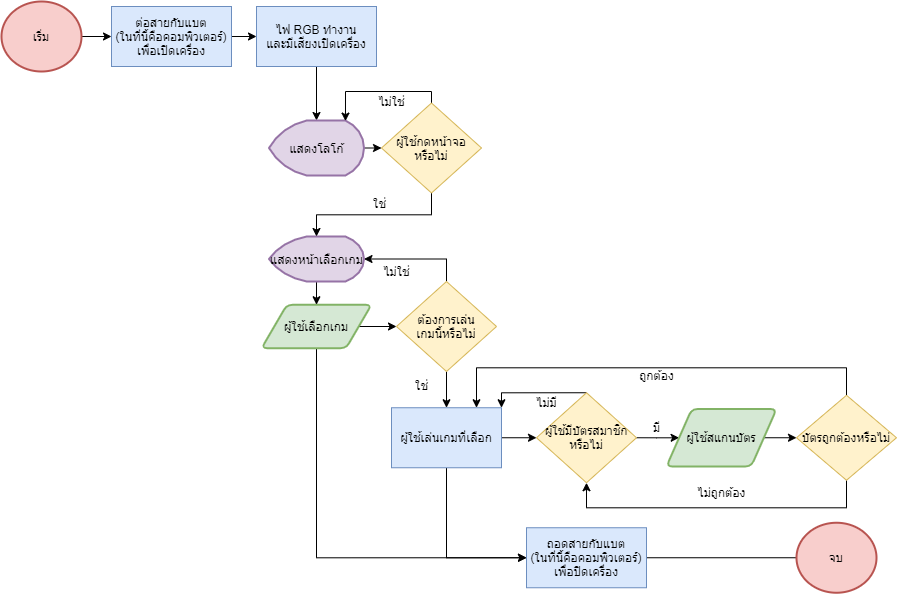

The diagram above was exported from draw.io. Its source (the exported page's mxGraphModel, read from the mxfile embedded in the PNG):
<mxGraphModel dx="1038" dy="617" grid="1" gridSize="10" guides="1" tooltips="1" connect="1" arrows="1" fold="1" page="1" pageScale="1" pageWidth="1169" pageHeight="827" math="0" shadow="0">
  <root>
    <mxCell id="0" />
    <mxCell id="1" parent="0" />
    <mxCell id="xTyZIhCysjf6z4nJIfdR-1" style="edgeStyle=orthogonalEdgeStyle;rounded=0;orthogonalLoop=1;jettySize=auto;html=1;exitX=1;exitY=0.5;exitDx=0;exitDy=0;exitPerimeter=0;entryX=0;entryY=0.5;entryDx=0;entryDy=0;" edge="1" parent="1" source="xTyZIhCysjf6z4nJIfdR-2" target="xTyZIhCysjf6z4nJIfdR-4">
      <mxGeometry relative="1" as="geometry" />
    </mxCell>
    <mxCell id="xTyZIhCysjf6z4nJIfdR-2" value="เริ่ม" style="strokeWidth=2;html=1;shape=mxgraph.flowchart.start_1;whiteSpace=wrap;fillColor=#f8cecc;strokeColor=#b85450;" vertex="1" parent="1">
      <mxGeometry x="30" y="20" width="80" height="70" as="geometry" />
    </mxCell>
    <mxCell id="xTyZIhCysjf6z4nJIfdR-42" style="edgeStyle=orthogonalEdgeStyle;rounded=0;orthogonalLoop=1;jettySize=auto;html=1;exitX=1;exitY=0.5;exitDx=0;exitDy=0;entryX=0;entryY=0.5;entryDx=0;entryDy=0;" edge="1" parent="1" source="xTyZIhCysjf6z4nJIfdR-4" target="xTyZIhCysjf6z4nJIfdR-6">
      <mxGeometry relative="1" as="geometry" />
    </mxCell>
    <mxCell id="xTyZIhCysjf6z4nJIfdR-4" value="ต่อสายกับแบต&lt;br&gt;(ในที่นี้คือคอมพิวเตอร์)&lt;br&gt;เพื่อเปิดเครื่อง" style="rounded=0;whiteSpace=wrap;html=1;fillColor=#dae8fc;strokeColor=#6c8ebf;" vertex="1" parent="1">
      <mxGeometry x="140" y="25" width="120" height="60" as="geometry" />
    </mxCell>
    <mxCell id="xTyZIhCysjf6z4nJIfdR-5" style="edgeStyle=orthogonalEdgeStyle;rounded=0;orthogonalLoop=1;jettySize=auto;html=1;exitX=0.5;exitY=1;exitDx=0;exitDy=0;entryX=0.5;entryY=0;entryDx=0;entryDy=0;entryPerimeter=0;" edge="1" parent="1" source="xTyZIhCysjf6z4nJIfdR-6" target="xTyZIhCysjf6z4nJIfdR-8">
      <mxGeometry relative="1" as="geometry" />
    </mxCell>
    <mxCell id="xTyZIhCysjf6z4nJIfdR-6" value="ไฟ RGB ทำงาน&lt;br&gt;และมีเสียงเปิดเครื่อง" style="rounded=0;whiteSpace=wrap;html=1;fillColor=#dae8fc;strokeColor=#6c8ebf;" vertex="1" parent="1">
      <mxGeometry x="285" y="25" width="120" height="60" as="geometry" />
    </mxCell>
    <mxCell id="xTyZIhCysjf6z4nJIfdR-45" style="edgeStyle=orthogonalEdgeStyle;rounded=0;orthogonalLoop=1;jettySize=auto;html=1;exitX=1;exitY=0.5;exitDx=0;exitDy=0;exitPerimeter=0;entryX=0;entryY=0.5;entryDx=0;entryDy=0;" edge="1" parent="1" source="xTyZIhCysjf6z4nJIfdR-8" target="xTyZIhCysjf6z4nJIfdR-39">
      <mxGeometry relative="1" as="geometry" />
    </mxCell>
    <mxCell id="xTyZIhCysjf6z4nJIfdR-8" value="แสดงโลโก้" style="strokeWidth=2;html=1;shape=mxgraph.flowchart.display;whiteSpace=wrap;fillColor=#e1d5e7;strokeColor=#9673a6;" vertex="1" parent="1">
      <mxGeometry x="297.5" y="139" width="95" height="55" as="geometry" />
    </mxCell>
    <mxCell id="xTyZIhCysjf6z4nJIfdR-9" style="edgeStyle=orthogonalEdgeStyle;rounded=0;orthogonalLoop=1;jettySize=auto;html=1;exitX=1;exitY=0.5;exitDx=0;exitDy=0;entryX=0;entryY=0.5;entryDx=0;entryDy=0;" edge="1" parent="1" source="xTyZIhCysjf6z4nJIfdR-11" target="xTyZIhCysjf6z4nJIfdR-14">
      <mxGeometry relative="1" as="geometry">
        <mxPoint x="425" y="355" as="targetPoint" />
      </mxGeometry>
    </mxCell>
    <mxCell id="xTyZIhCysjf6z4nJIfdR-10" style="edgeStyle=orthogonalEdgeStyle;rounded=0;orthogonalLoop=1;jettySize=auto;html=1;exitX=0.5;exitY=1;exitDx=0;exitDy=0;entryX=0;entryY=0.5;entryDx=0;entryDy=0;" edge="1" parent="1" source="xTyZIhCysjf6z4nJIfdR-11" target="xTyZIhCysjf6z4nJIfdR-19">
      <mxGeometry relative="1" as="geometry" />
    </mxCell>
    <mxCell id="xTyZIhCysjf6z4nJIfdR-11" value="ผู้ใช้เลือกเกม" style="shape=parallelogram;html=1;strokeWidth=2;perimeter=parallelogramPerimeter;whiteSpace=wrap;rounded=1;arcSize=12;size=0.23;fillColor=#d5e8d4;strokeColor=#82b366;" vertex="1" parent="1">
      <mxGeometry x="290" y="323.25" width="110" height="43.5" as="geometry" />
    </mxCell>
    <mxCell id="xTyZIhCysjf6z4nJIfdR-12" style="edgeStyle=orthogonalEdgeStyle;rounded=0;orthogonalLoop=1;jettySize=auto;html=1;exitX=0.5;exitY=0;exitDx=0;exitDy=0;entryX=1;entryY=0.5;entryDx=0;entryDy=0;entryPerimeter=0;" edge="1" parent="1" source="xTyZIhCysjf6z4nJIfdR-14" target="xTyZIhCysjf6z4nJIfdR-36">
      <mxGeometry relative="1" as="geometry" />
    </mxCell>
    <mxCell id="xTyZIhCysjf6z4nJIfdR-13" style="edgeStyle=orthogonalEdgeStyle;rounded=0;orthogonalLoop=1;jettySize=auto;html=1;exitX=0.5;exitY=1;exitDx=0;exitDy=0;entryX=0.5;entryY=0;entryDx=0;entryDy=0;" edge="1" parent="1" source="xTyZIhCysjf6z4nJIfdR-14" target="xTyZIhCysjf6z4nJIfdR-17">
      <mxGeometry relative="1" as="geometry" />
    </mxCell>
    <mxCell id="xTyZIhCysjf6z4nJIfdR-14" value="ต้องการเล่น&lt;br&gt;เกมนี้หรือไม่" style="rhombus;whiteSpace=wrap;html=1;fillColor=#fff2cc;strokeColor=#d6b656;" vertex="1" parent="1">
      <mxGeometry x="425" y="300" width="100" height="90" as="geometry" />
    </mxCell>
    <mxCell id="xTyZIhCysjf6z4nJIfdR-15" style="edgeStyle=orthogonalEdgeStyle;rounded=0;orthogonalLoop=1;jettySize=auto;html=1;exitX=1;exitY=0.5;exitDx=0;exitDy=0;entryX=0;entryY=0.5;entryDx=0;entryDy=0;" edge="1" parent="1" source="xTyZIhCysjf6z4nJIfdR-17" target="xTyZIhCysjf6z4nJIfdR-22">
      <mxGeometry relative="1" as="geometry" />
    </mxCell>
    <mxCell id="xTyZIhCysjf6z4nJIfdR-16" style="edgeStyle=orthogonalEdgeStyle;rounded=0;orthogonalLoop=1;jettySize=auto;html=1;exitX=0.5;exitY=1;exitDx=0;exitDy=0;entryX=0;entryY=0.5;entryDx=0;entryDy=0;" edge="1" parent="1" source="xTyZIhCysjf6z4nJIfdR-17" target="xTyZIhCysjf6z4nJIfdR-19">
      <mxGeometry relative="1" as="geometry" />
    </mxCell>
    <mxCell id="xTyZIhCysjf6z4nJIfdR-17" value="ผู้ใช้เล่นเกมที่เลือก" style="rounded=0;whiteSpace=wrap;html=1;fillColor=#dae8fc;strokeColor=#6c8ebf;" vertex="1" parent="1">
      <mxGeometry x="420" y="426.25" width="110" height="60" as="geometry" />
    </mxCell>
    <mxCell id="xTyZIhCysjf6z4nJIfdR-18" style="edgeStyle=orthogonalEdgeStyle;rounded=0;orthogonalLoop=1;jettySize=auto;html=1;exitX=1;exitY=0.5;exitDx=0;exitDy=0;entryX=0;entryY=0.5;entryDx=0;entryDy=0;entryPerimeter=0;" edge="1" parent="1" source="xTyZIhCysjf6z4nJIfdR-19">
      <mxGeometry relative="1" as="geometry">
        <mxPoint x="835" y="576.25" as="targetPoint" />
      </mxGeometry>
    </mxCell>
    <mxCell id="xTyZIhCysjf6z4nJIfdR-19" value="ถอดสายกับแบต&lt;br&gt;(ในที่นี้คือคอมพิวเตอร์)&lt;br&gt;เพื่อปิดเครื่อง" style="rounded=0;whiteSpace=wrap;html=1;fillColor=#dae8fc;strokeColor=#6c8ebf;" vertex="1" parent="1">
      <mxGeometry x="555" y="546.25" width="120" height="60" as="geometry" />
    </mxCell>
    <mxCell id="xTyZIhCysjf6z4nJIfdR-20" style="edgeStyle=orthogonalEdgeStyle;rounded=0;orthogonalLoop=1;jettySize=auto;html=1;exitX=1;exitY=0.5;exitDx=0;exitDy=0;" edge="1" parent="1" source="xTyZIhCysjf6z4nJIfdR-22" target="xTyZIhCysjf6z4nJIfdR-24">
      <mxGeometry relative="1" as="geometry" />
    </mxCell>
    <mxCell id="xTyZIhCysjf6z4nJIfdR-21" style="edgeStyle=orthogonalEdgeStyle;rounded=0;orthogonalLoop=1;jettySize=auto;html=1;exitX=0.5;exitY=0;exitDx=0;exitDy=0;entryX=1;entryY=0;entryDx=0;entryDy=0;" edge="1" parent="1" source="xTyZIhCysjf6z4nJIfdR-22" target="xTyZIhCysjf6z4nJIfdR-17">
      <mxGeometry relative="1" as="geometry">
        <Array as="points">
          <mxPoint x="530" y="411.25" />
        </Array>
      </mxGeometry>
    </mxCell>
    <mxCell id="xTyZIhCysjf6z4nJIfdR-22" value="ผู้ใช้มีบัตรสมาชิกหรือไม่" style="rhombus;whiteSpace=wrap;html=1;fillColor=#fff2cc;strokeColor=#d6b656;" vertex="1" parent="1">
      <mxGeometry x="565" y="411.25" width="100" height="90" as="geometry" />
    </mxCell>
    <mxCell id="xTyZIhCysjf6z4nJIfdR-23" style="edgeStyle=orthogonalEdgeStyle;rounded=0;orthogonalLoop=1;jettySize=auto;html=1;exitX=1;exitY=0.5;exitDx=0;exitDy=0;entryX=0;entryY=0.5;entryDx=0;entryDy=0;" edge="1" parent="1" source="xTyZIhCysjf6z4nJIfdR-24" target="xTyZIhCysjf6z4nJIfdR-30">
      <mxGeometry relative="1" as="geometry" />
    </mxCell>
    <mxCell id="xTyZIhCysjf6z4nJIfdR-24" value="ผู้ใช้สแกนบัตร" style="shape=parallelogram;html=1;strokeWidth=2;perimeter=parallelogramPerimeter;whiteSpace=wrap;rounded=1;arcSize=12;size=0.23;fillColor=#d5e8d4;strokeColor=#82b366;" vertex="1" parent="1">
      <mxGeometry x="695" y="427.5" width="110" height="57.5" as="geometry" />
    </mxCell>
    <mxCell id="xTyZIhCysjf6z4nJIfdR-25" value="จบ" style="strokeWidth=2;html=1;shape=mxgraph.flowchart.start_1;whiteSpace=wrap;fillColor=#f8cecc;strokeColor=#b85450;" vertex="1" parent="1">
      <mxGeometry x="825" y="541.25" width="80" height="70" as="geometry" />
    </mxCell>
    <mxCell id="xTyZIhCysjf6z4nJIfdR-26" value="ไม่ใช่" style="text;html=1;align=center;verticalAlign=middle;resizable=0;points=[];autosize=1;" vertex="1" parent="1">
      <mxGeometry x="405" y="280" width="40" height="20" as="geometry" />
    </mxCell>
    <mxCell id="xTyZIhCysjf6z4nJIfdR-27" value="ใช่" style="text;html=1;align=center;verticalAlign=middle;resizable=0;points=[];autosize=1;" vertex="1" parent="1">
      <mxGeometry x="435" y="393.75" width="30" height="20" as="geometry" />
    </mxCell>
    <mxCell id="xTyZIhCysjf6z4nJIfdR-28" style="edgeStyle=orthogonalEdgeStyle;rounded=0;orthogonalLoop=1;jettySize=auto;html=1;exitX=0.5;exitY=0;exitDx=0;exitDy=0;" edge="1" parent="1" source="xTyZIhCysjf6z4nJIfdR-30">
      <mxGeometry relative="1" as="geometry">
        <mxPoint x="505" y="426.25" as="targetPoint" />
        <Array as="points">
          <mxPoint x="875" y="386.25" />
          <mxPoint x="505" y="386.25" />
        </Array>
      </mxGeometry>
    </mxCell>
    <mxCell id="xTyZIhCysjf6z4nJIfdR-29" style="edgeStyle=orthogonalEdgeStyle;rounded=0;orthogonalLoop=1;jettySize=auto;html=1;exitX=0.5;exitY=1;exitDx=0;exitDy=0;entryX=0.5;entryY=1;entryDx=0;entryDy=0;" edge="1" parent="1" source="xTyZIhCysjf6z4nJIfdR-30" target="xTyZIhCysjf6z4nJIfdR-22">
      <mxGeometry relative="1" as="geometry">
        <Array as="points">
          <mxPoint x="875" y="526.25" />
          <mxPoint x="615" y="526.25" />
        </Array>
      </mxGeometry>
    </mxCell>
    <mxCell id="xTyZIhCysjf6z4nJIfdR-30" value="บัตรถูกต้องหรือไม่" style="rhombus;whiteSpace=wrap;html=1;fillColor=#fff2cc;strokeColor=#d6b656;" vertex="1" parent="1">
      <mxGeometry x="825" y="413.75" width="100" height="85" as="geometry" />
    </mxCell>
    <mxCell id="xTyZIhCysjf6z4nJIfdR-31" value="ถูกต้อง" style="text;html=1;align=center;verticalAlign=middle;resizable=0;points=[];autosize=1;rotation=0;" vertex="1" parent="1">
      <mxGeometry x="660" y="383.75" width="50" height="20" as="geometry" />
    </mxCell>
    <mxCell id="xTyZIhCysjf6z4nJIfdR-32" value="ไม่ถูกต้อง" style="text;html=1;align=center;verticalAlign=middle;resizable=0;points=[];autosize=1;rotation=0;" vertex="1" parent="1">
      <mxGeometry x="720" y="501.25" width="60" height="20" as="geometry" />
    </mxCell>
    <mxCell id="xTyZIhCysjf6z4nJIfdR-33" value="มี" style="text;html=1;align=center;verticalAlign=middle;resizable=0;points=[];autosize=1;" vertex="1" parent="1">
      <mxGeometry x="675" y="436.25" width="20" height="20" as="geometry" />
    </mxCell>
    <mxCell id="xTyZIhCysjf6z4nJIfdR-34" value="ไม่มี" style="text;html=1;align=center;verticalAlign=middle;resizable=0;points=[];autosize=1;" vertex="1" parent="1">
      <mxGeometry x="555" y="411.25" width="40" height="20" as="geometry" />
    </mxCell>
    <mxCell id="xTyZIhCysjf6z4nJIfdR-35" style="edgeStyle=orthogonalEdgeStyle;rounded=0;orthogonalLoop=1;jettySize=auto;html=1;exitX=0.5;exitY=1;exitDx=0;exitDy=0;exitPerimeter=0;entryX=0.5;entryY=0;entryDx=0;entryDy=0;" edge="1" parent="1" source="xTyZIhCysjf6z4nJIfdR-36" target="xTyZIhCysjf6z4nJIfdR-11">
      <mxGeometry relative="1" as="geometry" />
    </mxCell>
    <mxCell id="xTyZIhCysjf6z4nJIfdR-36" value="แสดงหน้าเลือกเกม" style="strokeWidth=2;html=1;shape=mxgraph.flowchart.display;whiteSpace=wrap;fillColor=#e1d5e7;strokeColor=#9673a6;" vertex="1" parent="1">
      <mxGeometry x="297.5" y="255" width="95" height="45" as="geometry" />
    </mxCell>
    <mxCell id="xTyZIhCysjf6z4nJIfdR-44" style="edgeStyle=orthogonalEdgeStyle;rounded=0;orthogonalLoop=1;jettySize=auto;html=1;exitX=0.5;exitY=1;exitDx=0;exitDy=0;entryX=0.5;entryY=0;entryDx=0;entryDy=0;entryPerimeter=0;" edge="1" parent="1" source="xTyZIhCysjf6z4nJIfdR-39" target="xTyZIhCysjf6z4nJIfdR-36">
      <mxGeometry relative="1" as="geometry" />
    </mxCell>
    <mxCell id="xTyZIhCysjf6z4nJIfdR-46" style="edgeStyle=orthogonalEdgeStyle;rounded=0;orthogonalLoop=1;jettySize=auto;html=1;exitX=0.5;exitY=0;exitDx=0;exitDy=0;entryX=0.805;entryY=0.011;entryDx=0;entryDy=0;entryPerimeter=0;" edge="1" parent="1" source="xTyZIhCysjf6z4nJIfdR-39" target="xTyZIhCysjf6z4nJIfdR-8">
      <mxGeometry relative="1" as="geometry">
        <Array as="points">
          <mxPoint x="460" y="110" />
          <mxPoint x="374" y="110" />
        </Array>
      </mxGeometry>
    </mxCell>
    <mxCell id="xTyZIhCysjf6z4nJIfdR-39" value="ผู้ใช้กดหน้าจอ&lt;br&gt;หรือไม่" style="rhombus;whiteSpace=wrap;html=1;fillColor=#fff2cc;strokeColor=#d6b656;" vertex="1" parent="1">
      <mxGeometry x="410" y="121.5" width="100" height="90" as="geometry" />
    </mxCell>
    <mxCell id="xTyZIhCysjf6z4nJIfdR-40" value="ใช่" style="text;html=1;align=center;verticalAlign=middle;resizable=0;points=[];autosize=1;" vertex="1" parent="1">
      <mxGeometry x="392.5" y="211.5" width="30" height="20" as="geometry" />
    </mxCell>
    <mxCell id="xTyZIhCysjf6z4nJIfdR-41" value="ไม่ใช่" style="text;html=1;align=center;verticalAlign=middle;resizable=0;points=[];autosize=1;" vertex="1" parent="1">
      <mxGeometry x="400" y="110" width="40" height="20" as="geometry" />
    </mxCell>
  </root>
</mxGraphModel>